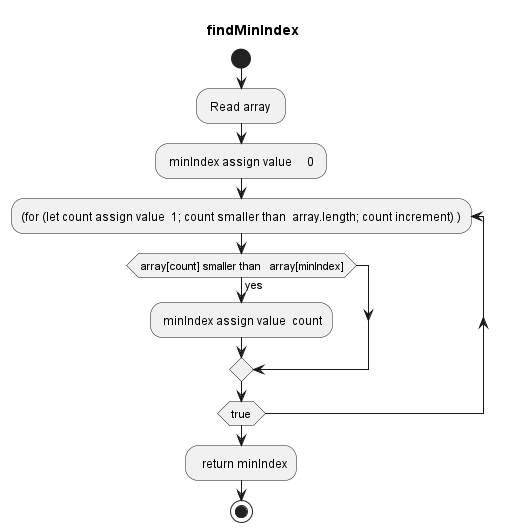

The diagram above was rendered by PlantUML. Its source (embedded in the PNG):
@startuml findMinIndex
title findMinIndex
start
: Read array  ;
: minIndex assign value     0 ;  
repeat:(for (let count assign value  1; count smaller than  array.length; count increment) )    
      if( array[count] smaller than   array[minIndex]) then (yes)
        : minIndex assign value  count; 
      endif 
repeat while(true)
:  return minIndex; 
stop
@enduml